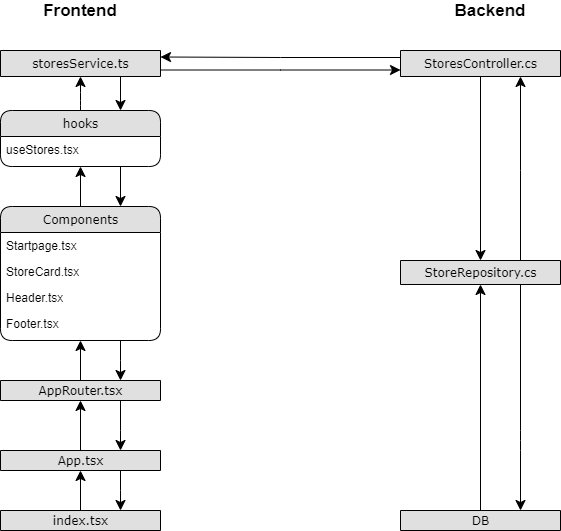

The diagram above was exported from draw.io. Its source (the exported page's mxGraphModel, read from the mxfile embedded in the PNG):
<mxGraphModel dx="1071" dy="908" grid="1" gridSize="10" guides="1" tooltips="1" connect="1" arrows="1" fold="1" page="1" pageScale="1" pageWidth="1100" pageHeight="850" background="#ffffff" math="0" shadow="0">
  <root>
    <mxCell id="0" />
    <mxCell id="1" parent="0" />
    <mxCell id="21ea969265ad0168-6" value="hooks" style="swimlane;html=1;fontStyle=0;childLayout=stackLayout;horizontal=1;startSize=26;fillColor=#e0e0e0;horizontalStack=0;resizeParent=1;resizeLast=0;collapsible=1;marginBottom=0;swimlaneFillColor=#ffffff;align=center;rounded=1;shadow=0;comic=0;labelBackgroundColor=none;strokeWidth=1;fontFamily=Verdana;fontSize=12" parent="1" vertex="1">
      <mxGeometry x="160" y="170" width="160" height="56" as="geometry" />
    </mxCell>
    <mxCell id="21ea969265ad0168-7" value="useStores.tsx" style="text;html=1;strokeColor=none;fillColor=none;spacingLeft=4;spacingRight=4;whiteSpace=wrap;overflow=hidden;rotatable=0;points=[[0,0.5],[1,0.5]];portConstraint=eastwest;" parent="21ea969265ad0168-6" vertex="1">
      <mxGeometry y="26" width="160" height="26" as="geometry" />
    </mxCell>
    <mxCell id="21ea969265ad0168-10" value="StoresController.cs" style="swimlane;html=1;fontStyle=0;childLayout=stackLayout;horizontal=1;startSize=26;fillColor=#e0e0e0;horizontalStack=0;resizeParent=1;resizeLast=0;collapsible=1;marginBottom=0;swimlaneFillColor=#ffffff;align=center;rounded=1;shadow=0;comic=0;labelBackgroundColor=none;strokeWidth=1;fontFamily=Verdana;fontSize=12" parent="1" vertex="1">
      <mxGeometry x="560" y="110" width="160" height="26" as="geometry" />
    </mxCell>
    <mxCell id="21ea969265ad0168-14" value="Components" style="swimlane;html=1;fontStyle=0;childLayout=stackLayout;horizontal=1;startSize=26;fillColor=#e0e0e0;horizontalStack=0;resizeParent=1;resizeLast=0;collapsible=1;marginBottom=0;swimlaneFillColor=#ffffff;align=center;rounded=1;shadow=0;comic=0;labelBackgroundColor=none;strokeWidth=1;fontFamily=Verdana;fontSize=12" parent="1" vertex="1">
      <mxGeometry x="160" y="266" width="160" height="134" as="geometry" />
    </mxCell>
    <mxCell id="21ea969265ad0168-15" value="Startpage.tsx" style="text;html=1;strokeColor=none;fillColor=none;spacingLeft=4;spacingRight=4;whiteSpace=wrap;overflow=hidden;rotatable=0;points=[[0,0.5],[1,0.5]];portConstraint=eastwest;" parent="21ea969265ad0168-14" vertex="1">
      <mxGeometry y="26" width="160" height="26" as="geometry" />
    </mxCell>
    <mxCell id="21ea969265ad0168-16" value="StoreCard.tsx" style="text;html=1;strokeColor=none;fillColor=none;spacingLeft=4;spacingRight=4;whiteSpace=wrap;overflow=hidden;rotatable=0;points=[[0,0.5],[1,0.5]];portConstraint=eastwest;" parent="21ea969265ad0168-14" vertex="1">
      <mxGeometry y="52" width="160" height="26" as="geometry" />
    </mxCell>
    <mxCell id="21ea969265ad0168-17" value="Header.tsx" style="text;html=1;strokeColor=none;fillColor=none;spacingLeft=4;spacingRight=4;whiteSpace=wrap;overflow=hidden;rotatable=0;points=[[0,0.5],[1,0.5]];portConstraint=eastwest;" parent="21ea969265ad0168-14" vertex="1">
      <mxGeometry y="78" width="160" height="26" as="geometry" />
    </mxCell>
    <mxCell id="qo_JTwMjcriZEGaQB-MQ-5" value="Footer.tsx" style="text;html=1;strokeColor=none;fillColor=none;spacingLeft=4;spacingRight=4;whiteSpace=wrap;overflow=hidden;rotatable=0;points=[[0,0.5],[1,0.5]];portConstraint=eastwest;" vertex="1" parent="21ea969265ad0168-14">
      <mxGeometry y="104" width="160" height="26" as="geometry" />
    </mxCell>
    <mxCell id="21ea969265ad0168-18" value="index.tsx" style="swimlane;html=1;fontStyle=0;childLayout=stackLayout;horizontal=1;startSize=26;fillColor=#e0e0e0;horizontalStack=0;resizeParent=1;resizeLast=0;collapsible=1;marginBottom=0;swimlaneFillColor=#ffffff;align=center;rounded=1;shadow=0;comic=0;labelBackgroundColor=none;strokeWidth=1;fontFamily=Verdana;fontSize=12" parent="1" vertex="1">
      <mxGeometry x="160" y="570" width="160" height="20" as="geometry" />
    </mxCell>
    <mxCell id="21ea969265ad0168-22" value="StoreRepository.cs" style="swimlane;html=1;fontStyle=0;childLayout=stackLayout;horizontal=1;startSize=26;fillColor=#e0e0e0;horizontalStack=0;resizeParent=1;resizeLast=0;collapsible=1;marginBottom=0;swimlaneFillColor=#ffffff;align=center;rounded=1;shadow=0;comic=0;labelBackgroundColor=none;strokeWidth=1;fontFamily=Verdana;fontSize=12" parent="1" vertex="1">
      <mxGeometry x="560" y="320" width="160" height="24" as="geometry" />
    </mxCell>
    <mxCell id="21ea969265ad0168-26" value="DB" style="swimlane;html=1;fontStyle=0;childLayout=stackLayout;horizontal=1;startSize=26;fillColor=#e0e0e0;horizontalStack=0;resizeParent=1;resizeLast=0;collapsible=1;marginBottom=0;swimlaneFillColor=#ffffff;align=center;rounded=1;shadow=0;comic=0;labelBackgroundColor=none;strokeWidth=1;fontFamily=Verdana;fontSize=12" parent="1" vertex="1">
      <mxGeometry x="560" y="570" width="160" height="20" as="geometry" />
    </mxCell>
    <mxCell id="21ea969265ad0168-31" style="edgeStyle=none;html=1;labelBackgroundColor=none;startFill=0;startSize=8;endFill=1;endSize=8;fontFamily=Verdana;fontSize=12;" parent="1" source="21ea969265ad0168-18" edge="1">
      <mxGeometry relative="1" as="geometry">
        <mxPoint x="240" y="530" as="targetPoint" />
      </mxGeometry>
    </mxCell>
    <mxCell id="21ea969265ad0168-32" style="edgeStyle=none;html=1;labelBackgroundColor=none;startFill=0;startSize=8;endFill=1;endSize=8;fontFamily=Verdana;fontSize=12;rounded=0;" parent="1" target="21ea969265ad0168-14" edge="1">
      <mxGeometry relative="1" as="geometry">
        <mxPoint x="240" y="440" as="sourcePoint" />
      </mxGeometry>
    </mxCell>
    <mxCell id="21ea969265ad0168-36" style="edgeStyle=orthogonalEdgeStyle;html=1;labelBackgroundColor=none;startFill=1;startSize=8;endFill=0;endSize=8;fontFamily=Verdana;fontSize=12;startArrow=classic;endArrow=none;" parent="1" source="21ea969265ad0168-6" target="21ea969265ad0168-14" edge="1">
      <mxGeometry relative="1" as="geometry" />
    </mxCell>
    <mxCell id="21ea969265ad0168-37" style="edgeStyle=orthogonalEdgeStyle;html=1;labelBackgroundColor=none;startFill=0;startSize=8;endFill=1;endSize=8;fontFamily=Verdana;fontSize=12;" parent="1" source="21ea969265ad0168-26" target="21ea969265ad0168-22" edge="1">
      <mxGeometry relative="1" as="geometry" />
    </mxCell>
    <mxCell id="21ea969265ad0168-38" style="edgeStyle=orthogonalEdgeStyle;html=1;labelBackgroundColor=none;startFill=0;startSize=8;endFill=1;endSize=8;fontFamily=Verdana;fontSize=12;" parent="1" source="21ea969265ad0168-10" target="21ea969265ad0168-22" edge="1">
      <mxGeometry relative="1" as="geometry" />
    </mxCell>
    <mxCell id="21ea969265ad0168-39" style="edgeStyle=orthogonalEdgeStyle;html=1;entryX=0;entryY=0.75;labelBackgroundColor=none;startFill=0;startSize=8;endFill=1;endSize=8;fontFamily=Verdana;fontSize=12;exitX=1;exitY=0.75;entryDx=0;entryDy=0;rounded=0;exitDx=0;exitDy=0;" parent="1" source="qo_JTwMjcriZEGaQB-MQ-6" target="21ea969265ad0168-10" edge="1">
      <mxGeometry relative="1" as="geometry">
        <Array as="points">
          <mxPoint x="440" y="130" />
          <mxPoint x="440" y="130" />
        </Array>
        <mxPoint x="320" y="139" as="sourcePoint" />
        <mxPoint x="560" y="139" as="targetPoint" />
      </mxGeometry>
    </mxCell>
    <mxCell id="21ea969265ad0168-40" style="edgeStyle=orthogonalEdgeStyle;html=1;exitX=0;exitY=0.5;entryX=1;entryY=0.25;labelBackgroundColor=none;startFill=0;startSize=8;endFill=1;endSize=8;fontFamily=Verdana;fontSize=12;entryDx=0;entryDy=0;rounded=0;" parent="1" target="qo_JTwMjcriZEGaQB-MQ-6" edge="1">
      <mxGeometry relative="1" as="geometry">
        <mxPoint x="560" y="113" as="sourcePoint" />
        <Array as="points">
          <mxPoint x="560" y="117" />
          <mxPoint x="440" y="117" />
        </Array>
      </mxGeometry>
    </mxCell>
    <mxCell id="21ea969265ad0168-43" style="edgeStyle=orthogonalEdgeStyle;html=1;labelBackgroundColor=none;startFill=0;startSize=8;endFill=1;endSize=8;fontFamily=Verdana;fontSize=12;entryX=0.75;entryY=0;entryDx=0;entryDy=0;" parent="1" edge="1" target="21ea969265ad0168-26">
      <mxGeometry relative="1" as="geometry">
        <mxPoint x="880" y="331" as="targetPoint" />
        <mxPoint x="680" y="344" as="sourcePoint" />
        <Array as="points">
          <mxPoint x="680" y="500" />
          <mxPoint x="680" y="500" />
        </Array>
      </mxGeometry>
    </mxCell>
    <mxCell id="21ea969265ad0168-49" style="edgeStyle=orthogonalEdgeStyle;html=1;exitX=0.75;exitY=0;labelBackgroundColor=none;startFill=0;startSize=8;endFill=1;endSize=8;fontFamily=Verdana;fontSize=12;exitDx=0;exitDy=0;entryX=0.75;entryY=1;entryDx=0;entryDy=0;rounded=0;" parent="1" source="21ea969265ad0168-22" edge="1" target="21ea969265ad0168-10">
      <mxGeometry relative="1" as="geometry">
        <mxPoint x="663.04" y="204.442" as="targetPoint" />
        <Array as="points">
          <mxPoint x="680" y="230" />
          <mxPoint x="680" y="230" />
        </Array>
      </mxGeometry>
    </mxCell>
    <mxCell id="qo_JTwMjcriZEGaQB-MQ-1" value="App.tsx" style="swimlane;html=1;fontStyle=0;childLayout=stackLayout;horizontal=1;startSize=26;fillColor=#e0e0e0;horizontalStack=0;resizeParent=1;resizeLast=0;collapsible=1;marginBottom=0;swimlaneFillColor=#ffffff;align=center;rounded=1;shadow=0;comic=0;labelBackgroundColor=none;strokeWidth=1;fontFamily=Verdana;fontSize=12" vertex="1" parent="1">
      <mxGeometry x="160" y="510" width="160" height="20" as="geometry" />
    </mxCell>
    <mxCell id="qo_JTwMjcriZEGaQB-MQ-2" value="AppRouter.tsx" style="swimlane;html=1;fontStyle=0;childLayout=stackLayout;horizontal=1;startSize=26;fillColor=#e0e0e0;horizontalStack=0;resizeParent=1;resizeLast=0;collapsible=1;marginBottom=0;swimlaneFillColor=#ffffff;align=center;rounded=1;shadow=0;comic=0;labelBackgroundColor=none;strokeWidth=1;fontFamily=Verdana;fontSize=12" vertex="1" parent="1">
      <mxGeometry x="160" y="440" width="160" height="20" as="geometry" />
    </mxCell>
    <mxCell id="qo_JTwMjcriZEGaQB-MQ-3" style="edgeStyle=none;html=1;labelBackgroundColor=none;startFill=0;startSize=8;endFill=1;endSize=8;fontFamily=Verdana;fontSize=12;exitX=0.5;exitY=0;exitDx=0;exitDy=0;entryX=0.5;entryY=1;entryDx=0;entryDy=0;rounded=0;" edge="1" parent="1" source="qo_JTwMjcriZEGaQB-MQ-1" target="qo_JTwMjcriZEGaQB-MQ-2">
      <mxGeometry relative="1" as="geometry">
        <mxPoint x="250" y="580" as="sourcePoint" />
        <mxPoint x="250" y="540" as="targetPoint" />
        <Array as="points" />
      </mxGeometry>
    </mxCell>
    <mxCell id="qo_JTwMjcriZEGaQB-MQ-6" value="storesService.ts" style="swimlane;html=1;fontStyle=0;childLayout=stackLayout;horizontal=1;startSize=26;fillColor=#e0e0e0;horizontalStack=0;resizeParent=1;resizeLast=0;collapsible=1;marginBottom=0;swimlaneFillColor=#ffffff;align=center;rounded=1;shadow=0;comic=0;labelBackgroundColor=none;strokeWidth=1;fontFamily=Verdana;fontSize=12" vertex="1" parent="1">
      <mxGeometry x="160" y="110" width="160" height="26" as="geometry" />
    </mxCell>
    <mxCell id="qo_JTwMjcriZEGaQB-MQ-7" style="edgeStyle=orthogonalEdgeStyle;html=1;labelBackgroundColor=none;startFill=1;startSize=8;endFill=0;endSize=8;fontFamily=Verdana;fontSize=12;startArrow=classic;endArrow=none;entryX=0.75;entryY=1;entryDx=0;entryDy=0;rounded=0;exitX=0.75;exitY=0;exitDx=0;exitDy=0;" edge="1" parent="1" source="21ea969265ad0168-14" target="21ea969265ad0168-6">
      <mxGeometry relative="1" as="geometry">
        <mxPoint x="250" y="236" as="sourcePoint" />
        <mxPoint x="250" y="276" as="targetPoint" />
      </mxGeometry>
    </mxCell>
    <mxCell id="qo_JTwMjcriZEGaQB-MQ-8" style="edgeStyle=orthogonalEdgeStyle;html=1;labelBackgroundColor=none;startFill=1;startSize=8;endFill=0;endSize=8;fontFamily=Verdana;fontSize=12;startArrow=classic;endArrow=none;entryX=0.75;entryY=1;entryDx=0;entryDy=0;rounded=0;exitX=0.75;exitY=0;exitDx=0;exitDy=0;" edge="1" parent="1" source="qo_JTwMjcriZEGaQB-MQ-2" target="21ea969265ad0168-14">
      <mxGeometry relative="1" as="geometry">
        <mxPoint x="290" y="276" as="sourcePoint" />
        <mxPoint x="290" y="236" as="targetPoint" />
        <Array as="points">
          <mxPoint x="280" y="420" />
          <mxPoint x="280" y="420" />
        </Array>
      </mxGeometry>
    </mxCell>
    <mxCell id="qo_JTwMjcriZEGaQB-MQ-9" style="edgeStyle=orthogonalEdgeStyle;html=1;labelBackgroundColor=none;startFill=1;startSize=8;endFill=0;endSize=8;fontFamily=Verdana;fontSize=12;startArrow=classic;endArrow=none;entryX=0.75;entryY=1;entryDx=0;entryDy=0;rounded=0;exitX=0.75;exitY=0;exitDx=0;exitDy=0;" edge="1" parent="1" source="qo_JTwMjcriZEGaQB-MQ-1" target="qo_JTwMjcriZEGaQB-MQ-2">
      <mxGeometry relative="1" as="geometry">
        <mxPoint x="290" y="450" as="sourcePoint" />
        <mxPoint x="290" y="410" as="targetPoint" />
        <Array as="points">
          <mxPoint x="280" y="490" />
          <mxPoint x="280" y="490" />
        </Array>
      </mxGeometry>
    </mxCell>
    <mxCell id="qo_JTwMjcriZEGaQB-MQ-10" style="edgeStyle=orthogonalEdgeStyle;html=1;labelBackgroundColor=none;startFill=1;startSize=8;endFill=0;endSize=8;fontFamily=Verdana;fontSize=12;startArrow=classic;endArrow=none;entryX=0.75;entryY=1;entryDx=0;entryDy=0;rounded=0;exitX=0.75;exitY=0;exitDx=0;exitDy=0;" edge="1" parent="1" source="21ea969265ad0168-18" target="qo_JTwMjcriZEGaQB-MQ-1">
      <mxGeometry relative="1" as="geometry">
        <mxPoint x="290" y="520" as="sourcePoint" />
        <mxPoint x="290" y="470" as="targetPoint" />
        <Array as="points">
          <mxPoint x="280" y="550" />
          <mxPoint x="280" y="550" />
        </Array>
      </mxGeometry>
    </mxCell>
    <mxCell id="qo_JTwMjcriZEGaQB-MQ-11" style="edgeStyle=orthogonalEdgeStyle;html=1;labelBackgroundColor=none;startFill=1;startSize=8;endFill=0;endSize=8;fontFamily=Verdana;fontSize=12;startArrow=classic;endArrow=none;entryX=0.5;entryY=0;entryDx=0;entryDy=0;exitX=0.5;exitY=1;exitDx=0;exitDy=0;" edge="1" parent="1" source="qo_JTwMjcriZEGaQB-MQ-6" target="21ea969265ad0168-6">
      <mxGeometry relative="1" as="geometry">
        <mxPoint x="250" y="236" as="sourcePoint" />
        <mxPoint x="250" y="276" as="targetPoint" />
        <Array as="points">
          <mxPoint x="240" y="160" />
          <mxPoint x="240" y="160" />
        </Array>
      </mxGeometry>
    </mxCell>
    <mxCell id="qo_JTwMjcriZEGaQB-MQ-12" style="edgeStyle=orthogonalEdgeStyle;html=1;labelBackgroundColor=none;startFill=1;startSize=8;endFill=0;endSize=8;fontFamily=Verdana;fontSize=12;startArrow=classic;endArrow=none;entryX=0.75;entryY=1;entryDx=0;entryDy=0;rounded=0;exitX=0.75;exitY=0;exitDx=0;exitDy=0;" edge="1" parent="1" source="21ea969265ad0168-6" target="qo_JTwMjcriZEGaQB-MQ-6">
      <mxGeometry relative="1" as="geometry">
        <mxPoint x="260" y="160" as="sourcePoint" />
        <mxPoint x="290" y="236" as="targetPoint" />
      </mxGeometry>
    </mxCell>
    <mxCell id="qo_JTwMjcriZEGaQB-MQ-13" value="&lt;font style=&quot;font-size: 17px&quot;&gt;&lt;b&gt;Frontend&lt;/b&gt;&lt;/font&gt;" style="text;html=1;strokeColor=none;fillColor=none;align=center;verticalAlign=middle;whiteSpace=wrap;rounded=0;" vertex="1" parent="1">
      <mxGeometry x="200" y="60" width="80" height="20" as="geometry" />
    </mxCell>
    <mxCell id="qo_JTwMjcriZEGaQB-MQ-14" value="&lt;font style=&quot;font-size: 17px&quot;&gt;&lt;b&gt;Backend&lt;/b&gt;&lt;/font&gt;" style="text;html=1;strokeColor=none;fillColor=none;align=center;verticalAlign=middle;whiteSpace=wrap;rounded=0;" vertex="1" parent="1">
      <mxGeometry x="610" y="60" width="80" height="20" as="geometry" />
    </mxCell>
  </root>
</mxGraphModel>